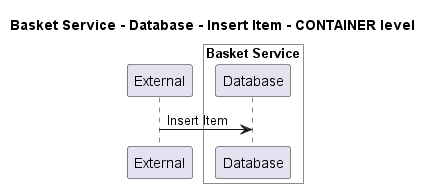

The diagram above was rendered by PlantUML. Its source (embedded in the PNG):
@startuml
!pragma layout smetana

title Basket Service - Database - Insert Item - CONTAINER level

participant "External" as C4InterFlow.SoftwareSystems.ExternalSystem

box "Basket Service" #White
    participant "Database" as ECommercePlatform.SoftwareSystems.BasketService.Containers.Database
end box


C4InterFlow.SoftwareSystems.ExternalSystem -> ECommercePlatform.SoftwareSystems.BasketService.Containers.Database : Insert Item


@enduml